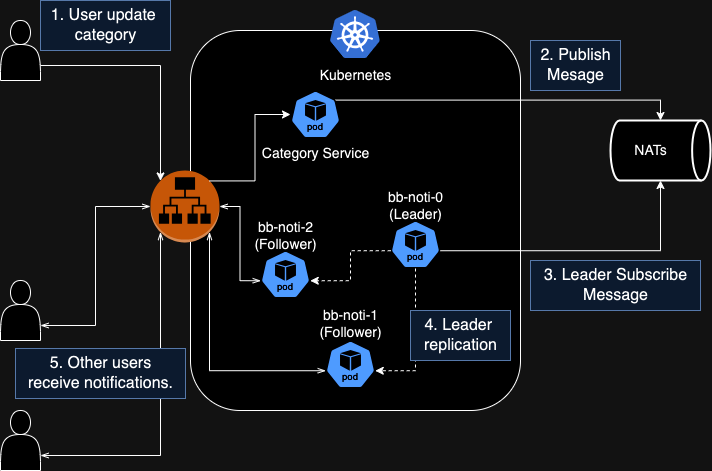

The diagram above was exported from draw.io. Its source (the exported page's mxGraphModel, read from the mxfile embedded in the PNG):
<mxGraphModel dx="954" dy="581" grid="1" gridSize="10" guides="1" tooltips="1" connect="1" arrows="1" fold="1" page="1" pageScale="1" pageWidth="827" pageHeight="1169" math="0" shadow="0">
  <root>
    <mxCell id="0" />
    <mxCell id="1" parent="0" />
    <mxCell id="M2wB-6tp38-c6-RIoGDV-1" value="" style="strokeWidth=2;html=1;shape=mxgraph.flowchart.direct_data;whiteSpace=wrap;" vertex="1" parent="1">
      <mxGeometry x="660" y="180" width="100" height="60" as="geometry" />
    </mxCell>
    <mxCell id="M2wB-6tp38-c6-RIoGDV-3" value="" style="rounded=1;whiteSpace=wrap;html=1;" vertex="1" parent="1">
      <mxGeometry x="240" y="90" width="330" height="380" as="geometry" />
    </mxCell>
    <mxCell id="M2wB-6tp38-c6-RIoGDV-4" value="" style="aspect=fixed;sketch=0;html=1;dashed=0;whitespace=wrap;verticalLabelPosition=bottom;verticalAlign=top;fillColor=#2875E2;strokeColor=#ffffff;points=[[0.005,0.63,0],[0.1,0.2,0],[0.9,0.2,0],[0.5,0,0],[0.995,0.63,0],[0.72,0.99,0],[0.5,1,0],[0.28,0.99,0]];shape=mxgraph.kubernetes.icon2;kubernetesLabel=1;prIcon=pod" vertex="1" parent="1">
      <mxGeometry x="310" y="310" width="50" height="48" as="geometry" />
    </mxCell>
    <mxCell id="M2wB-6tp38-c6-RIoGDV-5" value="" style="image;sketch=0;aspect=fixed;html=1;points=[];align=center;fontSize=12;image=img/lib/mscae/Kubernetes.svg;" vertex="1" parent="1">
      <mxGeometry x="380" y="70" width="50" height="48" as="geometry" />
    </mxCell>
    <mxCell id="M2wB-6tp38-c6-RIoGDV-6" value="&lt;font style=&quot;font-size: 14px;&quot;&gt;Kubernetes&lt;/font&gt;" style="text;html=1;align=center;verticalAlign=middle;resizable=0;points=[];autosize=1;strokeColor=none;fillColor=none;" vertex="1" parent="1">
      <mxGeometry x="355" y="120" width="100" height="30" as="geometry" />
    </mxCell>
    <mxCell id="M2wB-6tp38-c6-RIoGDV-36" style="edgeStyle=orthogonalEdgeStyle;rounded=0;orthogonalLoop=1;jettySize=auto;html=1;exitX=0.995;exitY=0.63;exitDx=0;exitDy=0;exitPerimeter=0;entryX=0.5;entryY=1;entryDx=0;entryDy=0;entryPerimeter=0;" edge="1" parent="1" source="M2wB-6tp38-c6-RIoGDV-7" target="M2wB-6tp38-c6-RIoGDV-1">
      <mxGeometry relative="1" as="geometry">
        <mxPoint x="720" y="270" as="targetPoint" />
      </mxGeometry>
    </mxCell>
    <mxCell id="M2wB-6tp38-c6-RIoGDV-7" value="" style="aspect=fixed;sketch=0;html=1;dashed=0;whitespace=wrap;verticalLabelPosition=bottom;verticalAlign=top;fillColor=#2875E2;strokeColor=#ffffff;points=[[0.005,0.63,0],[0.1,0.2,0],[0.9,0.2,0],[0.5,0,0],[0.995,0.63,0],[0.72,0.99,0],[0.5,1,0],[0.28,0.99,0]];shape=mxgraph.kubernetes.icon2;kubernetesLabel=1;prIcon=pod" vertex="1" parent="1">
      <mxGeometry x="440" y="280" width="50" height="48" as="geometry" />
    </mxCell>
    <mxCell id="M2wB-6tp38-c6-RIoGDV-8" value="" style="aspect=fixed;sketch=0;html=1;dashed=0;whitespace=wrap;verticalLabelPosition=bottom;verticalAlign=top;fillColor=#2875E2;strokeColor=#ffffff;points=[[0.005,0.63,0],[0.1,0.2,0],[0.9,0.2,0],[0.5,0,0],[0.995,0.63,0],[0.72,0.99,0],[0.5,1,0],[0.28,0.99,0]];shape=mxgraph.kubernetes.icon2;kubernetesLabel=1;prIcon=pod" vertex="1" parent="1">
      <mxGeometry x="375" y="400" width="50" height="48" as="geometry" />
    </mxCell>
    <mxCell id="M2wB-6tp38-c6-RIoGDV-14" value="" style="shape=actor;whiteSpace=wrap;html=1;" vertex="1" parent="1">
      <mxGeometry x="50" y="340" width="40" height="60" as="geometry" />
    </mxCell>
    <mxCell id="M2wB-6tp38-c6-RIoGDV-15" value="" style="shape=actor;whiteSpace=wrap;html=1;" vertex="1" parent="1">
      <mxGeometry x="50" y="470" width="40" height="60" as="geometry" />
    </mxCell>
    <mxCell id="M2wB-6tp38-c6-RIoGDV-30" style="edgeStyle=orthogonalEdgeStyle;rounded=0;orthogonalLoop=1;jettySize=auto;html=1;exitX=0.9;exitY=0.2;exitDx=0;exitDy=0;exitPerimeter=0;entryX=0.5;entryY=0;entryDx=0;entryDy=0;entryPerimeter=0;" edge="1" parent="1" source="M2wB-6tp38-c6-RIoGDV-20" target="M2wB-6tp38-c6-RIoGDV-1">
      <mxGeometry relative="1" as="geometry">
        <mxPoint x="600" y="190" as="targetPoint" />
      </mxGeometry>
    </mxCell>
    <mxCell id="M2wB-6tp38-c6-RIoGDV-20" value="" style="aspect=fixed;sketch=0;html=1;dashed=0;whitespace=wrap;verticalLabelPosition=bottom;verticalAlign=top;fillColor=#2875E2;strokeColor=#ffffff;points=[[0.005,0.63,0],[0.1,0.2,0],[0.9,0.2,0],[0.5,0,0],[0.995,0.63,0],[0.72,0.99,0],[0.5,1,0],[0.28,0.99,0]];shape=mxgraph.kubernetes.icon2;kubernetesLabel=1;prIcon=pod" vertex="1" parent="1">
      <mxGeometry x="340" y="150" width="50" height="48" as="geometry" />
    </mxCell>
    <mxCell id="M2wB-6tp38-c6-RIoGDV-22" value="" style="shape=actor;whiteSpace=wrap;html=1;" vertex="1" parent="1">
      <mxGeometry x="50" y="80" width="40" height="60" as="geometry" />
    </mxCell>
    <mxCell id="M2wB-6tp38-c6-RIoGDV-23" value="" style="outlineConnect=0;dashed=0;verticalLabelPosition=bottom;verticalAlign=top;align=center;html=1;shape=mxgraph.aws3.application_load_balancer;fillColor=#F58536;gradientColor=none;" vertex="1" parent="1">
      <mxGeometry x="200" y="230" width="69" height="72" as="geometry" />
    </mxCell>
    <mxCell id="M2wB-6tp38-c6-RIoGDV-24" value="&lt;font style=&quot;font-size: 16px;&quot;&gt;1. User update&amp;nbsp;&lt;/font&gt;&lt;div&gt;&lt;font style=&quot;font-size: 16px;&quot;&gt;category&lt;/font&gt;&lt;/div&gt;" style="text;html=1;align=center;verticalAlign=middle;resizable=0;points=[];autosize=1;strokeColor=#6c8ebf;fillColor=#dae8fc;" vertex="1" parent="1">
      <mxGeometry x="90" y="60" width="130" height="50" as="geometry" />
    </mxCell>
    <mxCell id="M2wB-6tp38-c6-RIoGDV-25" style="edgeStyle=orthogonalEdgeStyle;rounded=0;orthogonalLoop=1;jettySize=auto;html=1;exitX=1;exitY=0.75;exitDx=0;exitDy=0;entryX=0.145;entryY=0.145;entryDx=0;entryDy=0;entryPerimeter=0;" edge="1" parent="1" source="M2wB-6tp38-c6-RIoGDV-22" target="M2wB-6tp38-c6-RIoGDV-23">
      <mxGeometry relative="1" as="geometry" />
    </mxCell>
    <mxCell id="M2wB-6tp38-c6-RIoGDV-26" style="edgeStyle=orthogonalEdgeStyle;rounded=0;orthogonalLoop=1;jettySize=auto;html=1;exitX=0.855;exitY=0.145;exitDx=0;exitDy=0;exitPerimeter=0;entryX=0;entryY=0.5;entryDx=0;entryDy=0;entryPerimeter=0;" edge="1" parent="1" source="M2wB-6tp38-c6-RIoGDV-23" target="M2wB-6tp38-c6-RIoGDV-20">
      <mxGeometry relative="1" as="geometry" />
    </mxCell>
    <mxCell id="M2wB-6tp38-c6-RIoGDV-27" value="&lt;font style=&quot;font-size: 14px;&quot;&gt;Category Service&lt;/font&gt;" style="text;html=1;align=center;verticalAlign=middle;resizable=0;points=[];autosize=1;strokeColor=none;fillColor=none;" vertex="1" parent="1">
      <mxGeometry x="300" y="198" width="130" height="30" as="geometry" />
    </mxCell>
    <mxCell id="M2wB-6tp38-c6-RIoGDV-31" value="&lt;span style=&quot;font-size: 16px;&quot;&gt;2. Publish&lt;br&gt;Mesage&lt;/span&gt;" style="text;html=1;align=center;verticalAlign=middle;resizable=0;points=[];autosize=1;strokeColor=#6c8ebf;fillColor=#dae8fc;" vertex="1" parent="1">
      <mxGeometry x="580" y="100" width="90" height="50" as="geometry" />
    </mxCell>
    <mxCell id="M2wB-6tp38-c6-RIoGDV-32" value="&lt;font style=&quot;font-size: 14px;&quot;&gt;NATs&lt;/font&gt;" style="text;html=1;align=center;verticalAlign=middle;resizable=0;points=[];autosize=1;strokeColor=none;fillColor=none;" vertex="1" parent="1">
      <mxGeometry x="670" y="195" width="60" height="30" as="geometry" />
    </mxCell>
    <mxCell id="M2wB-6tp38-c6-RIoGDV-33" value="&lt;font style=&quot;font-size: 14px;&quot;&gt;bb-noti-0&lt;br&gt;(Leader)&lt;/font&gt;" style="text;html=1;align=center;verticalAlign=middle;resizable=0;points=[];autosize=1;strokeColor=none;fillColor=none;" vertex="1" parent="1">
      <mxGeometry x="425" y="240" width="80" height="50" as="geometry" />
    </mxCell>
    <mxCell id="M2wB-6tp38-c6-RIoGDV-34" value="&lt;font style=&quot;font-size: 14px;&quot;&gt;bb-noti-1&lt;br&gt;(Follower)&lt;/font&gt;" style="text;html=1;align=center;verticalAlign=middle;resizable=0;points=[];autosize=1;strokeColor=none;fillColor=none;" vertex="1" parent="1">
      <mxGeometry x="355" y="358" width="90" height="50" as="geometry" />
    </mxCell>
    <mxCell id="M2wB-6tp38-c6-RIoGDV-35" value="&lt;font style=&quot;font-size: 14px;&quot;&gt;bb-noti-2&lt;br&gt;(Follower)&lt;/font&gt;" style="text;html=1;align=center;verticalAlign=middle;resizable=0;points=[];autosize=1;strokeColor=none;fillColor=none;" vertex="1" parent="1">
      <mxGeometry x="290" y="270" width="90" height="50" as="geometry" />
    </mxCell>
    <mxCell id="M2wB-6tp38-c6-RIoGDV-38" style="edgeStyle=orthogonalEdgeStyle;rounded=0;orthogonalLoop=1;jettySize=auto;html=1;exitX=0.5;exitY=1;exitDx=0;exitDy=0;exitPerimeter=0;entryX=0.995;entryY=0.63;entryDx=0;entryDy=0;entryPerimeter=0;dashed=1;" edge="1" parent="1" source="M2wB-6tp38-c6-RIoGDV-7" target="M2wB-6tp38-c6-RIoGDV-8">
      <mxGeometry relative="1" as="geometry" />
    </mxCell>
    <mxCell id="M2wB-6tp38-c6-RIoGDV-39" style="edgeStyle=orthogonalEdgeStyle;rounded=0;orthogonalLoop=1;jettySize=auto;html=1;exitX=0.005;exitY=0.63;exitDx=0;exitDy=0;exitPerimeter=0;entryX=0.995;entryY=0.63;entryDx=0;entryDy=0;entryPerimeter=0;dashed=1;" edge="1" parent="1" source="M2wB-6tp38-c6-RIoGDV-7" target="M2wB-6tp38-c6-RIoGDV-4">
      <mxGeometry relative="1" as="geometry" />
    </mxCell>
    <mxCell id="M2wB-6tp38-c6-RIoGDV-40" value="&lt;font style=&quot;font-size: 16px;&quot;&gt;3. Leader Subscribe&lt;br&gt;Message&lt;/font&gt;" style="text;html=1;align=center;verticalAlign=middle;resizable=0;points=[];autosize=1;strokeColor=#6c8ebf;fillColor=#dae8fc;" vertex="1" parent="1">
      <mxGeometry x="580" y="320" width="170" height="50" as="geometry" />
    </mxCell>
    <mxCell id="M2wB-6tp38-c6-RIoGDV-41" value="&lt;font style=&quot;font-size: 16px;&quot;&gt;4. Leader&amp;nbsp;&lt;/font&gt;&lt;div&gt;&lt;font style=&quot;font-size: 16px;&quot;&gt;replication&lt;/font&gt;&lt;/div&gt;" style="text;html=1;align=center;verticalAlign=middle;resizable=0;points=[];autosize=1;strokeColor=#6c8ebf;fillColor=#dae8fc;" vertex="1" parent="1">
      <mxGeometry x="460" y="370" width="100" height="50" as="geometry" />
    </mxCell>
    <mxCell id="M2wB-6tp38-c6-RIoGDV-43" style="rounded=0;orthogonalLoop=1;jettySize=auto;html=1;exitX=0.005;exitY=0.63;exitDx=0;exitDy=0;exitPerimeter=0;entryX=1;entryY=0.5;entryDx=0;entryDy=0;entryPerimeter=0;edgeStyle=orthogonalEdgeStyle;startArrow=openThin;startFill=0;endArrow=openThin;endFill=0;" edge="1" parent="1" source="M2wB-6tp38-c6-RIoGDV-4" target="M2wB-6tp38-c6-RIoGDV-23">
      <mxGeometry relative="1" as="geometry" />
    </mxCell>
    <mxCell id="M2wB-6tp38-c6-RIoGDV-44" style="edgeStyle=orthogonalEdgeStyle;rounded=0;orthogonalLoop=1;jettySize=auto;html=1;exitX=0.005;exitY=0.63;exitDx=0;exitDy=0;exitPerimeter=0;entryX=0.855;entryY=0.855;entryDx=0;entryDy=0;entryPerimeter=0;startArrow=openThin;startFill=0;endArrow=openThin;endFill=0;" edge="1" parent="1" source="M2wB-6tp38-c6-RIoGDV-8" target="M2wB-6tp38-c6-RIoGDV-23">
      <mxGeometry relative="1" as="geometry" />
    </mxCell>
    <mxCell id="M2wB-6tp38-c6-RIoGDV-45" style="edgeStyle=orthogonalEdgeStyle;rounded=0;orthogonalLoop=1;jettySize=auto;html=1;exitX=1;exitY=0.75;exitDx=0;exitDy=0;entryX=0;entryY=0.5;entryDx=0;entryDy=0;entryPerimeter=0;startArrow=openThin;startFill=0;endArrow=openThin;endFill=0;" edge="1" parent="1" source="M2wB-6tp38-c6-RIoGDV-14" target="M2wB-6tp38-c6-RIoGDV-23">
      <mxGeometry relative="1" as="geometry" />
    </mxCell>
    <mxCell id="M2wB-6tp38-c6-RIoGDV-46" style="edgeStyle=orthogonalEdgeStyle;rounded=0;orthogonalLoop=1;jettySize=auto;html=1;exitX=1;exitY=0.75;exitDx=0;exitDy=0;entryX=0.145;entryY=0.855;entryDx=0;entryDy=0;entryPerimeter=0;startArrow=openThin;startFill=0;endArrow=openThin;endFill=0;" edge="1" parent="1" source="M2wB-6tp38-c6-RIoGDV-15" target="M2wB-6tp38-c6-RIoGDV-23">
      <mxGeometry relative="1" as="geometry" />
    </mxCell>
    <mxCell id="M2wB-6tp38-c6-RIoGDV-47" value="&lt;font style=&quot;&quot;&gt;&lt;span style=&quot;font-size: 16px;&quot;&gt;5. Other users &lt;br&gt;receive notifications.&lt;/span&gt;&lt;br&gt;&lt;/font&gt;" style="text;html=1;align=center;verticalAlign=middle;resizable=0;points=[];autosize=1;strokeColor=#6c8ebf;fillColor=#dae8fc;" vertex="1" parent="1">
      <mxGeometry x="65" y="408" width="170" height="50" as="geometry" />
    </mxCell>
  </root>
</mxGraphModel>